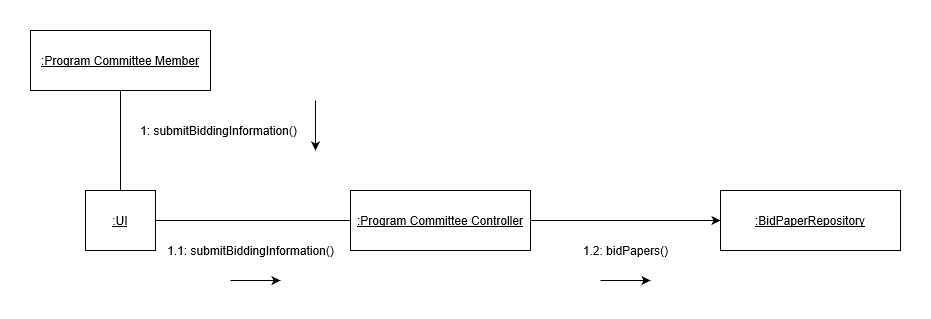

The diagram above was exported from draw.io. Its source (the exported page's mxGraphModel, read from the mxfile embedded in the PNG):
<mxGraphModel shadow="0" math="0" pageHeight="1100" pageWidth="850" pageScale="1" page="1" fold="1" arrows="1" connect="1" tooltips="1" guides="1" gridSize="10" dy="555" dx="979" grid="1">
  <root>
    <mxCell id="0" />
    <mxCell id="1" parent="0" />
    <mxCell id="GY9ytHhYHc69CXpOPPQ4-1" value="&lt;u&gt;:Program Committee Member&lt;/u&gt;" parent="1" vertex="1" style="rounded=0;whiteSpace=wrap;html=1;">
      <mxGeometry as="geometry" height="60" width="180" y="470" x="120" />
    </mxCell>
    <mxCell id="GY9ytHhYHc69CXpOPPQ4-2" value="&lt;u&gt;:UI&lt;/u&gt;" parent="1" vertex="1" style="rounded=0;whiteSpace=wrap;html=1;">
      <mxGeometry as="geometry" height="60" width="70" y="630" x="175" />
    </mxCell>
    <mxCell id="GY9ytHhYHc69CXpOPPQ4-9" value="" parent="1" style="edgeStyle=orthogonalEdgeStyle;rounded=0;orthogonalLoop=1;jettySize=auto;html=1;" source="GY9ytHhYHc69CXpOPPQ4-4" target="GY9ytHhYHc69CXpOPPQ4-8" edge="1">
      <mxGeometry as="geometry" relative="1" />
    </mxCell>
    <mxCell id="GY9ytHhYHc69CXpOPPQ4-4" value="&lt;u&gt;:Program Committee Controller&lt;/u&gt;" parent="1" vertex="1" style="rounded=0;whiteSpace=wrap;html=1;">
      <mxGeometry as="geometry" height="60" width="180" y="630" x="440" />
    </mxCell>
    <mxCell id="GY9ytHhYHc69CXpOPPQ4-8" value="&lt;u&gt;:BidPaperRepository&lt;/u&gt;" parent="1" vertex="1" style="rounded=0;whiteSpace=wrap;html=1;">
      <mxGeometry as="geometry" height="60" width="180" y="630" x="810" />
    </mxCell>
    <mxCell id="GY9ytHhYHc69CXpOPPQ4-10" value="1: submitBiddingInformation()" parent="1" vertex="1" style="text;html=1;align=center;verticalAlign=middle;resizable=0;points=[];autosize=1;">
      <mxGeometry as="geometry" height="20" width="170" y="560" x="223" />
    </mxCell>
    <mxCell id="GY9ytHhYHc69CXpOPPQ4-11" value="" parent="1" style="edgeStyle=orthogonalEdgeStyle;rounded=0;orthogonalLoop=1;jettySize=auto;html=1;" edge="1">
      <mxGeometry as="geometry" relative="1">
        <mxPoint as="sourcePoint" y="540" x="405" />
        <mxPoint as="targetPoint" y="590" x="405" />
      </mxGeometry>
    </mxCell>
    <mxCell id="GY9ytHhYHc69CXpOPPQ4-12" value="" parent="1" style="endArrow=none;html=1;entryX=0.5;entryY=1;entryDx=0;entryDy=0;exitX=0.5;exitY=0;exitDx=0;exitDy=0;" source="GY9ytHhYHc69CXpOPPQ4-2" target="GY9ytHhYHc69CXpOPPQ4-1" edge="1">
      <mxGeometry as="geometry" height="50" width="50" relative="1">
        <mxPoint as="sourcePoint" y="610" x="160" />
        <mxPoint as="targetPoint" y="560" x="210" />
      </mxGeometry>
    </mxCell>
    <mxCell id="GY9ytHhYHc69CXpOPPQ4-13" value="1.1: submitBiddingInformation()" parent="1" vertex="1" style="text;html=1;align=center;verticalAlign=middle;resizable=0;points=[];autosize=1;">
      <mxGeometry as="geometry" height="20" width="180" y="680" x="250" />
    </mxCell>
    <mxCell id="GY9ytHhYHc69CXpOPPQ4-14" value="" parent="1" style="edgeStyle=orthogonalEdgeStyle;rounded=0;orthogonalLoop=1;jettySize=auto;html=1;" edge="1">
      <mxGeometry as="geometry" relative="1">
        <mxPoint as="sourcePoint" y="720" x="320" />
        <mxPoint as="targetPoint" y="720" x="370" />
      </mxGeometry>
    </mxCell>
    <mxCell id="GY9ytHhYHc69CXpOPPQ4-15" value="" parent="1" style="endArrow=none;html=1;entryX=0;entryY=0.5;entryDx=0;entryDy=0;exitX=1;exitY=0.5;exitDx=0;exitDy=0;" source="GY9ytHhYHc69CXpOPPQ4-2" target="GY9ytHhYHc69CXpOPPQ4-4" edge="1">
      <mxGeometry as="geometry" height="50" width="50" relative="1">
        <mxPoint as="sourcePoint" y="690" x="310" />
        <mxPoint as="targetPoint" y="640" x="360" />
      </mxGeometry>
    </mxCell>
    <mxCell id="GY9ytHhYHc69CXpOPPQ4-16" value="1.2: bidPapers()" parent="1" vertex="1" style="text;html=1;align=center;verticalAlign=middle;resizable=0;points=[];autosize=1;">
      <mxGeometry as="geometry" height="20" width="100" y="680" x="665" />
    </mxCell>
    <mxCell id="GY9ytHhYHc69CXpOPPQ4-18" value="" parent="1" style="edgeStyle=orthogonalEdgeStyle;rounded=0;orthogonalLoop=1;jettySize=auto;html=1;" edge="1">
      <mxGeometry as="geometry" relative="1">
        <mxPoint as="sourcePoint" y="720" x="690" />
        <mxPoint as="targetPoint" y="720" x="740" />
      </mxGeometry>
    </mxCell>
  </root>
</mxGraphModel>